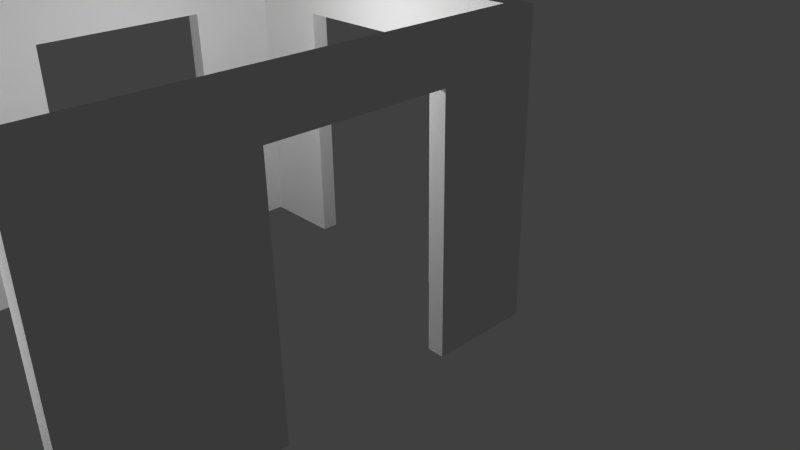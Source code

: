 # Source: raum5Waende.blend  (saved by Blender 2.74.0; exported with 4.5.12 LTS)
import bpy
from mathutils import Matrix  # noqa: F401  (used for matrix-valued properties, if any)

bpy.ops.wm.read_factory_settings(use_empty=True)
scene = bpy.context.scene
scene.name = 'Scene'

# ---- collections
col_collection_1 = bpy.data.collections.new('Collection 1'); scene.collection.children.link(col_collection_1)

# ---- materials (node trees are filled in below, after node groups)
mat_wall5 = bpy.data.materials.new('Wall5')
mat_wall5.alpha_threshold = 0.0
mat_wall5.use_transparent_shadow = False
mat_wall5.roughness = 0.5
mat_wall5.specular_intensity = 0.0
mat_wood = bpy.data.materials.new('Wood')
mat_wood.alpha_threshold = 0.0
mat_wood.use_transparent_shadow = False
mat_wood.roughness = 0.5

# ---- material node trees

# ---- world
world_world = bpy.data.worlds.new('World'); scene.world = world_world
world_world.color = (0.05088, 0.05088, 0.05088)
world_world.use_sun_shadow = False
world_world.sun_shadow_jitter_overblur = 0.0
world_world.cycles.sampling_method = 'MANUAL'
world_world.cycles.sample_map_resolution = 256

# ---- cameras
cam_camera = bpy.data.cameras.new('Camera')
cam_camera.clip_end = 100.0
cam_camera.lens = 35.0
cam_camera.sensor_width = 32.0
cam_camera.sensor_height = 18.0
cam_camera.ortho_scale = 7.314
cam_camera.dof.focus_distance = 0.0
cam_camera.dof.aperture_fstop = 128.0

# ---- lights
light_lamp_001 = bpy.data.lights.new('Lamp.001', 'POINT')
light_lamp_001.transmission_factor = 0.0
light_lamp_001.cutoff_distance = 30.0
light_lamp_001.energy = 100.0
light_lamp_001.shadow_buffer_clip_start = 1.001
light_lamp_001.shadow_soft_size = 0.1
light_lamp_001.shadow_maximum_resolution = 0.006
light_lamp_001.use_absolute_resolution = True
light_lamp_001.cycles.use_multiple_importance_sampling = False
light_lamp = bpy.data.lights.new('Lamp', 'POINT')
light_lamp.transmission_factor = 0.0
light_lamp.cutoff_distance = 30.0
light_lamp.energy = 100.0
light_lamp.shadow_buffer_clip_start = 1.001
light_lamp.shadow_soft_size = 0.1
light_lamp.shadow_maximum_resolution = 0.006
light_lamp.use_absolute_resolution = True
light_lamp.cycles.use_multiple_importance_sampling = False

# ---- meshes
me_plane_001 = bpy.data.meshes.new('Plane.001')
me_plane_001.from_pydata([(-2.0, -3.0, 0.0), (2.0, -3.0, 0.0), (-2.0, 1.0, 0.0), (2.0, 1.0, 0.0), (-2.0, 1.0, 2.5), (-2.0, -3.0, 2.5), (2.0, -3.0, 2.5), (2.0, 1.0, 2.5), (-1.0, -3.0, 0.0), (-1.0, 1.0, 0.0), (-1.0, -3.0, 2.5), (-1.0, 1.0, 2.5), (1.0, -3.0, 0.0), (1.0, -3.0, 2.5), (1.0, 1.0, 0.0), (1.0, 1.0, 2.5), (2.0, -3.1, 0.0), (1.0, -3.1, 0.0), (-1.0, -3.0, 2.088), (-1.0, 1.0, 2.088), (1.0, -3.0, 2.088), (1.0, 1.0, 2.088), (-2.0, 0.5, 0.0), (2.0, 0.5, 0.0), (-2.0, 0.5, 2.5), (2.0, 0.5, 2.5), (-2.0, 0.5004, 2.089), (2.0, 0.5, 2.088), (-2.0, -0.5, 0.0), (-2.0, -0.5, 2.5), (-2.0, -0.5, 2.088), (2.0, -0.5, 0.0), (2.0, -0.5, 2.5), (2.0, -0.5, 2.088), (-2.0, -2.5, 0.0), (-2.0, -2.5, 2.5), (-2.0, -2.5, 2.088), (2.0, -2.5, 0.0), (2.0, -2.5, 2.5), (2.0, -2.5, 2.088), (2.0, -1.5, 0.0), (2.0, -1.5, 2.5), (2.0, -1.5, 2.088), (-2.0, -1.5, 0.0), (-2.0, -1.5, 2.5), (-2.0, -1.5, 2.089), (2.2, 0.5, 0.0), (2.2, 1.0, 0.0), (2.2, 0.5, 2.5), (2.2, 1.0, 2.5), (2.2, 1.0, 2.088), (2.2, -3.0, 2.088), (2.2, -3.0, 0.0), (2.2, -3.0, 2.5), (2.2, 0.5, 2.088), (2.2, -0.5, 2.5), (2.2, -0.5, 2.088), (2.2, -1.5, 0.0), (2.2, -0.5, 0.0), (2.2, -1.5, 2.5), (2.2, -1.5, 2.088), (2.2, -2.5, 0.0), (2.2, -2.5, 2.5), (2.2, -2.5, 2.088), (-2.2, -2.5, 0.0), (-2.2, -3.0, 0.0), (-2.2, -2.5, 2.5), (-2.2, -3.0, 2.5), (-2.2, 1.0, 2.088), (-2.2, 1.0, 2.5), (-2.2, -3.0, 2.088), (-2.2, 1.0, 0.0), (-2.2, -2.5, 2.088), (-2.2, 0.5, 0.0), (-2.2, 0.5, 2.5), (-2.2, 0.5004, 2.089), (-2.2, -0.5, 2.5), (-2.2, -0.5, 2.088), (-2.2, -0.5, 0.0), (-2.2, -1.5, 2.5), (-2.2, -1.5, 2.089), (-2.2, -1.5, 0.0), (-1.0, 1.1, 0.0), (-2.0, 1.1, 0.0), (-1.0, 1.1, 2.5), (-2.0, 1.1, 2.5), (2.0, 1.1, 2.088), (2.0, 1.1, 0.0), (-2.0, 1.1, 2.088), (1.0, 1.1, 2.5), (-1.0, 1.1, 2.088), (1.0, 1.1, 0.0), (2.0, 1.1, 2.5), (1.0, 1.1, 2.088), (2.2, 1.1, 2.5), (-2.2, 1.1, 2.5), (2.2, 1.1, 0.0), (2.2, 1.1, 2.088), (-2.2, 1.1, 2.088), (-2.2, 1.1, 0.0), (1.0, -3.1, 2.5), (2.0, -3.1, 2.5), (2.0, -3.1, 2.088), (-2.0, -3.1, 2.088), (-2.0, -3.1, 0.0), (-1.0, -3.1, 0.0), (-2.0, -3.1, 2.5), (-1.0, -3.1, 2.5), (-1.0, -3.1, 2.088), (1.0, -3.1, 2.088), (-2.2, -3.1, 2.5), (2.2, -3.1, 2.5), (2.2, -3.1, 2.088), (2.2, -3.1, 0.0), (-2.2, -3.1, 2.088), (-2.2, -3.1, 0.0)], [], [(37, 61, 52, 1), (20, 109, 108, 18), (11, 84, 85, 4), (53, 111, 112, 51), (5, 106, 107, 10), (4, 85, 95, 69), (18, 108, 105, 8), (71, 99, 83, 2), (12, 17, 109, 20), (69, 95, 98, 68), (0, 65, 64, 34), (10, 107, 100, 13), (68, 98, 99, 71), (36, 72, 80, 45), (31, 58, 57, 40), (29, 76, 79, 44), (32, 55, 48, 25), (27, 54, 56, 33), (49, 94, 92, 7), (30, 77, 75, 26), (42, 60, 63, 39), (52, 113, 16, 1), (35, 66, 67, 5), (4, 69, 74, 24), (34, 64, 72, 36), (3, 47, 46, 23), (54, 50, 49, 48), (46, 47, 50, 54), (56, 54, 48, 55), (60, 56, 55, 59), (57, 58, 56, 60), (52, 61, 63, 51), (51, 63, 62, 53), (63, 60, 59, 62), (6, 101, 111, 53), (23, 46, 54, 27), (33, 56, 58, 31), (38, 62, 59, 41), (19, 90, 93, 21), (40, 57, 60, 42), (25, 48, 49, 7), (41, 59, 55, 32), (39, 63, 61, 37), (6, 53, 62, 38), (72, 70, 67, 66), (71, 73, 75, 68), (64, 65, 70, 72), (68, 75, 74, 69), (75, 77, 76, 74), (80, 72, 66, 79), (77, 80, 79, 76), (78, 81, 80, 77), (26, 75, 73, 22), (7, 92, 89, 15), (28, 78, 77, 30), (45, 80, 81, 43), (22, 73, 71, 2), (67, 110, 106, 5), (24, 74, 76, 29), (47, 96, 97, 50), (44, 79, 66, 35), (43, 81, 78, 28), (93, 89, 92, 86), (88, 85, 84, 90), (90, 84, 89, 93), (83, 88, 90, 82), (91, 93, 86, 87), (92, 94, 97, 86), (86, 97, 96, 87), (88, 98, 95, 85), (83, 99, 98, 88), (14, 91, 87, 3), (21, 93, 91, 14), (3, 87, 96, 47), (9, 82, 90, 19), (2, 83, 82, 9), (15, 89, 84, 11), (50, 97, 94, 49), (103, 114, 115, 104), (108, 107, 106, 103), (109, 100, 107, 108), (102, 101, 100, 109), (16, 102, 109, 17), (105, 108, 103, 104), (102, 112, 111, 101), (16, 113, 112, 102), (106, 110, 114, 103), (51, 112, 113, 52), (0, 104, 115, 65), (13, 100, 101, 6), (70, 114, 110, 67), (65, 115, 114, 70), (1, 16, 17, 12), (8, 105, 104, 0), (13, 20, 18, 10), (8, 0, 5, 10, 18), (0, 34, 36, 35, 5), (35, 36, 45, 44), (28, 30, 29, 44, 45, 43), (29, 30, 26, 24), (22, 2, 4, 24, 26), (2, 9, 19, 11, 4), (11, 19, 21, 15), (14, 3, 7, 15, 21), (3, 23, 27, 25, 7), (25, 27, 33, 32), (31, 40, 42, 41, 32, 33), (41, 42, 39, 38), (37, 1, 6, 38, 39), (1, 12, 20, 13, 6)])
me_plane_001.polygons.foreach_set('material_index', [0, 0, 0, 0, 0, 0, 1, 0, 1, 0, 0, 0, 0, 0, 0, 0, 0, 0, 0, 0, 0, 0, 0, 0, 1, 0, 0, 0, 0, 0, 0, 0, 0, 0, 0, 1, 1, 0, 0, 1, 0, 0, 1, 0, 0, 0, 0, 0, 0, 0, 0, 0, 1, 0, 1, 1, 0, 0, 0, 0, 0, 0, 0, 0, 0, 0, 0, 0, 0, 0, 0, 0, 1, 0, 1, 0, 0, 0, 0, 0, 0, 0, 0, 0, 0, 0, 0, 0, 0, 0, 0, 0, 0, 0, 0, 0, 0, 0, 0, 0, 0, 0, 0, 0, 0, 0, 0, 0, 0, 0])
_uv = me_plane_001.uv_layers.new(name='UVMap')
_uv.uv.foreach_set('vector', [0.8854, 0.6173, 0.8854, 0.597, 0.8346, 0.597, 0.8346, 0.6173, 0.7906, 0.5378, 0.7906, 0.5276, 0.5874, 0.5276, 0.5874, 0.5378, 0.3215, 0.01605, 0.3316, 0.01605, 0.3316, -0.08556, 0.3215, -0.08556, -0.08495, 0.3412, -0.09511, 0.3412, -0.09511, 0.383, -0.08495, 0.383, -0.08495, -0.08556, -0.09511, -0.08556, -0.09511, 0.01605, -0.08495, 0.01605, 0.3215, -0.08556, 0.3316, -0.08556, 0.3316, -0.1059, 0.3215, -0.1059, 0.78, 0.8954, 0.2472, 0.8836, 0.1969, 0.02267, 0.7297, 0.03447, 0.5874, 0.4547, 0.5874, 0.4649, 0.6077, 0.4649, 0.6077, 0.4547, 0.8827, 0.06934, 0.2641, 0.06934, 0.2641, 0.9113, 0.8827, 0.9113, 0.7491, 0.851, 0.7593, 0.851, 0.7593, 0.8091, 0.7491, 0.8091, 0.8103, 0.6251, 0.8135, 0.6051, 0.7634, 0.597, 0.7601, 0.617, -0.08495, 0.01605, -0.09511, 0.01605, -0.09511, 0.2193, -0.08495, 0.2193, 0.7491, 0.8091, 0.7593, 0.8091, 0.7593, 0.597, 0.7491, 0.597, 0.5874, 0.5709, 0.5874, 0.5912, 0.6891, 0.5912, 0.6891, 0.5709, 0.8118, 0.4454, 0.8118, 0.4251, 0.7102, 0.4251, 0.7102, 0.4454, 0.1691, -0.08556, 0.1691, -0.1059, 0.06746, -0.1059, 0.06746, -0.08556, 0.1691, 0.3209, 0.1691, 0.3412, 0.2707, 0.3412, 0.2707, 0.3209, 0.7915, 0.57, 0.7915, 0.5497, 0.6899, 0.5497, 0.6899, 0.57, 0.3215, 0.3412, 0.3316, 0.3412, 0.3316, 0.3209, 0.3215, 0.3209, 0.5874, 0.5497, 0.5874, 0.57, 0.6891, 0.57, 0.6891, 0.5497, 0.8118, 0.4242, 0.8118, 0.4039, 0.7102, 0.4039, 0.7102, 0.4242, 0.8346, 0.597, 0.8244, 0.597, 0.8244, 0.6173, 0.8346, 0.6173, -0.03415, -0.08556, -0.03415, -0.1059, -0.08495, -0.1059, -0.08495, -0.08556, 0.3215, -0.08556, 0.3215, -0.1059, 0.2707, -0.1059, 0.2707, -0.08556, 0.8932, 0.004493, 0.06621, 0.008213, 0.08702, 0.9322, 0.9141, 0.9285, 0.689, 0.5166, 0.7093, 0.5166, 0.7093, 0.4658, 0.689, 0.4658, 0.2707, 0.383, 0.3215, 0.383, 0.3215, 0.3412, 0.2707, 0.3412, 0.2707, 0.5952, 0.3215, 0.5952, 0.3215, 0.383, 0.2707, 0.383, 0.1691, 0.383, 0.2707, 0.383, 0.2707, 0.3412, 0.1691, 0.3412, 0.06746, 0.383, 0.1691, 0.383, 0.1691, 0.3412, 0.06746, 0.3412, 0.8821, -0.1059, 0.7805, -0.1059, 0.7805, 0.1063, 0.8821, 0.1063, -0.08495, 0.5952, -0.03415, 0.5952, -0.03415, 0.383, -0.08495, 0.383, -0.08495, 0.383, -0.03415, 0.383, -0.03415, 0.3412, -0.08495, 0.3412, -0.03415, 0.383, 0.06746, 0.383, 0.06746, 0.3412, -0.03415, 0.3412, -0.08495, 0.3209, -0.09511, 0.3209, -0.09511, 0.3412, -0.08495, 0.3412, 0.8912, 0.006376, 0.1603, 0.004408, 0.119, 0.882, 0.8499, 0.8839, 0.1138, 0.9094, 0.8619, 0.9047, 0.8488, 0.003494, 0.1006, 0.008181, -0.03415, 0.3209, -0.03415, 0.3412, 0.06746, 0.3412, 0.06746, 0.3209, 0.5874, 0.5386, 0.5874, 0.5488, 0.7906, 0.5488, 0.7906, 0.5386, 0.8878, 0.002393, 0.124, 0.00633, 0.09917, 0.9174, 0.863, 0.9134, 0.2707, 0.3209, 0.2707, 0.3412, 0.3215, 0.3412, 0.3215, 0.3209, 0.06746, 0.3209, 0.06746, 0.3412, 0.1691, 0.3412, 0.1691, 0.3209, 0.8475, 0.01384, 0.3862, 0.01384, 0.3779, 0.9542, 0.8124, 0.9532, -0.08495, 0.3209, -0.08495, 0.3412, -0.03415, 0.3412, -0.03415, 0.3209, 0.3935, 0.8091, 0.3427, 0.8091, 0.3427, 0.851, 0.3935, 0.851, 0.7491, 0.597, 0.6983, 0.597, 0.6983, 0.8093, 0.7491, 0.8091, 0.3935, 0.597, 0.3427, 0.597, 0.3427, 0.8091, 0.3935, 0.8091, 0.7491, 0.8091, 0.6983, 0.8093, 0.6983, 0.851, 0.7491, 0.851, 0.6983, 0.8093, 0.5967, 0.8091, 0.5967, 0.851, 0.6983, 0.851, 0.4951, 0.8093, 0.3935, 0.8091, 0.3935, 0.851, 0.4951, 0.851, 0.5967, 0.8091, 0.4951, 0.8093, 0.4951, 0.851, 0.5967, 0.851, 0.5967, 0.597, 0.4951, 0.597, 0.4951, 0.8093, 0.5967, 0.8091, 0.1559, 0.8998, 0.8289, 0.8998, 0.8372, 0.00633, 0.1642, 0.006335, 0.3215, 0.3209, 0.3316, 0.3209, 0.3316, 0.2193, 0.3215, 0.2193, 0.9257, -0.0006414, 0.1119, -0.004548, 0.08126, 0.9138, 0.895, 0.9177, 0.1014, 0.9343, 0.9066, 0.9372, 0.8901, 0.006376, 0.0849, 0.003428, 0.6077, 0.4039, 0.5874, 0.4039, 0.5874, 0.4547, 0.6077, 0.4547, -0.08495, -0.1059, -0.09511, -0.1059, -0.09511, -0.08556, -0.08495, -0.08556, 0.2707, -0.08556, 0.2707, -0.1059, 0.1691, -0.1059, 0.1691, -0.08556, 0.3215, 0.5952, 0.3316, 0.5952, 0.3316, 0.383, 0.3215, 0.383, 0.06746, -0.08556, 0.06746, -0.1059, -0.03415, -0.1059, -0.03415, -0.08556, 0.6899, 0.5709, 0.6899, 0.5912, 0.7915, 0.5912, 0.7915, 0.5709, 0.6577, 0.1063, 0.6577, 0.1481, 0.7593, 0.1481, 0.7593, 0.1063, 0.3528, 0.1063, 0.3528, 0.1481, 0.4544, 0.1481, 0.4544, 0.1063, 0.4544, 0.1063, 0.4544, 0.1481, 0.6577, 0.1481, 0.6577, 0.1063, 0.3528, -0.1059, 0.3528, 0.1063, 0.4544, 0.1063, 0.4544, -0.1059, 0.6577, -0.1059, 0.6577, 0.1063, 0.7593, 0.1063, 0.7593, -0.1059, 0.7593, 0.1481, 0.7796, 0.1481, 0.7796, 0.1063, 0.7593, 0.1063, 0.7593, 0.1063, 0.7796, 0.1063, 0.7796, -0.1059, 0.7593, -0.1059, 0.3528, 0.1063, 0.3325, 0.1063, 0.3325, 0.1481, 0.3528, 0.1481, 0.3528, -0.1059, 0.3325, -0.1059, 0.3325, 0.1063, 0.3528, 0.1063, 0.5874, 0.5166, 0.5874, 0.5267, 0.689, 0.5267, 0.689, 0.5166, 0.09326, 0.9323, 0.88, 0.9313, 0.8635, -0.00139, 0.07673, -0.0004057, 0.689, 0.5166, 0.689, 0.5267, 0.7093, 0.5267, 0.7093, 0.5166, 0.1513, 0.9155, 0.8434, 0.9108, 0.8369, 0.009614, 0.1448, 0.0143, 0.6077, 0.4547, 0.6077, 0.4649, 0.7093, 0.4649, 0.7093, 0.4547, 0.3215, 0.2193, 0.3316, 0.2193, 0.3316, 0.01605, 0.3215, 0.01605, 0.3215, 0.383, 0.3316, 0.383, 0.3316, 0.3412, 0.3215, 0.3412, 0.5447, 0.1693, 0.5447, 0.149, 0.3325, 0.149, 0.3325, 0.1693, 0.5447, 0.2709, 0.5865, 0.2709, 0.5865, 0.1693, 0.5447, 0.1693, 0.5447, 0.4742, 0.5865, 0.4742, 0.5865, 0.2709, 0.5447, 0.2709, 0.5447, 0.5758, 0.5865, 0.5758, 0.5865, 0.4742, 0.5447, 0.4742, 0.3325, 0.5758, 0.5447, 0.5758, 0.5447, 0.4742, 0.3325, 0.4742, 0.3325, 0.2709, 0.5447, 0.2709, 0.5447, 0.1693, 0.3325, 0.1693, 0.5447, 0.5758, 0.5447, 0.5961, 0.5865, 0.5961, 0.5865, 0.5758, 0.3325, 0.5758, 0.3325, 0.5961, 0.5447, 0.5961, 0.5447, 0.5758, 0.5865, 0.1693, 0.5865, 0.149, 0.5447, 0.149, 0.5447, 0.1693, -0.08495, 0.383, -0.09511, 0.383, -0.09511, 0.5952, -0.08495, 0.5952, 0.8103, 0.6251, 0.8203, 0.6268, 0.8236, 0.6067, 0.8135, 0.6051, -0.08495, 0.2193, -0.09511, 0.2193, -0.09511, 0.3209, -0.08495, 0.3209, 0.3427, 0.8091, 0.3325, 0.8091, 0.3325, 0.851, 0.3427, 0.851, 0.3427, 0.597, 0.3325, 0.597, 0.3325, 0.8091, 0.3427, 0.8091, 0.8346, 0.6173, 0.8244, 0.6173, 0.8244, 0.7189, 0.8346, 0.7189, 0.7941, 0.7254, 0.8041, 0.7271, 0.8203, 0.6268, 0.8103, 0.6251, 0.4377, 0.7535, 0.4377, 0.6936, 0.1469, 0.6936, 0.1469, 0.7535, 0.1469, 0.3899, 0.001428, 0.3899, 0.001428, 0.7535, 0.1469, 0.7535, 0.1469, 0.6936, 0.5974, 0.3349, 0.5225, 0.3349, 0.5225, 0.6477, 0.5225, 0.7094, 0.5974, 0.7094, 0.5225, 0.7094, 0.5225, 0.6477, 0.3727, 0.6479, 0.3727, 0.7094, 0.2229, 0.3349, 0.2229, 0.6477, 0.2229, 0.7094, 0.3727, 0.7094, 0.3727, 0.6479, 0.3727, 0.3349, 0.2229, 0.7094, 0.2229, 0.6477, 0.0731, 0.6479, 0.07315, 0.7094, 0.07315, 0.3349, -0.001741, 0.3349, -0.001741, 0.7094, 0.07315, 0.7094, 0.0731, 0.6479, 0.8549, 0.2545, 0.6692, 0.2545, 0.6692, 0.6423, 0.6692, 0.7188, 0.8549, 0.7188, 0.6692, 0.7188, 0.6692, 0.6423, 0.2978, 0.6423, 0.2978, 0.7188, 0.2978, 0.2545, 0.1121, 0.2545, 0.1121, 0.7188, 0.2978, 0.7188, 0.2978, 0.6423, 0.8837, 0.2651, 0.7803, 0.2651, 0.7803, 0.697, 0.7803, 0.7822, 0.8837, 0.7822, 0.7803, 0.7822, 0.7803, 0.697, 0.5734, 0.697, 0.5734, 0.7822, 0.5734, 0.2651, 0.3666, 0.2651, 0.3666, 0.697, 0.3666, 0.7822, 0.5734, 0.7822, 0.5734, 0.697, 0.3666, 0.7822, 0.3666, 0.697, 0.1597, 0.697, 0.1597, 0.7822, 0.1597, 0.2651, 0.05633, 0.2651, 0.05633, 0.7822, 0.1597, 0.7822, 0.1597, 0.697, 0.5831, 0.3899, 0.4377, 0.3899, 0.4377, 0.6936, 0.4377, 0.7535, 0.5831, 0.7535])
me_plane_001.materials.append(mat_wall5)
me_plane_001.materials.append(mat_wood)
me_plane_001.use_remesh_preserve_volume = False
me_plane_001.use_remesh_preserve_attributes = False
me_plane_001.use_mirror_vertex_groups = False
me_plane_001.update()

# ---- objects
ob_lamp_001 = bpy.data.objects.new('Lamp.001', light_lamp_001)
ob_lamp = bpy.data.objects.new('Lamp', light_lamp)
ob_camera = bpy.data.objects.new('Camera', cam_camera)
ob_plane_001 = bpy.data.objects.new('Plane.001', me_plane_001)

# ---- transforms, parenting, visibility, modifiers, constraints
ob_lamp_001.location = (0.4193, -6.213, 2.481)
ob_lamp_001.rotation_euler = (0.6503, 0.05522, 1.866)
ob_lamp_001.lock_rotations_4d = False
ob_lamp_001.empty_display_type = 'ARROWS'
ob_lamp_001.color = (0.0, 0.0, 0.0, 0.0)
ob_lamp_001.lineart.crease_threshold = 0.0
ob_lamp.location = (0.5123, -1.825, 3.243)
ob_lamp.rotation_euler = (0.6503, 0.05522, 1.866)
ob_lamp.lock_rotations_4d = False
ob_lamp.empty_display_type = 'ARROWS'
ob_lamp.color = (0.0, 0.0, 0.0, 0.0)
ob_lamp.lineart.crease_threshold = 0.0
ob_camera.location = (7.481, -6.508, 5.344)
ob_camera.rotation_euler = (1.109, 0.01082, 0.8149)
ob_camera.lock_rotations_4d = False
ob_camera.empty_display_type = 'ARROWS'
ob_camera.color = (0.0, 0.0, 0.0, 0.0)
ob_camera.display_type = 'WIRE'
ob_camera.lineart.crease_threshold = 0.0
ob_plane_001.location = (0.0, -2.0, 0.0)
ob_plane_001.scale = (1.0, 2.0, 1.4)
ob_plane_001.lineart.crease_threshold = 0.0

# ---- collection membership
col_collection_1.objects.link(ob_lamp_001)
col_collection_1.objects.link(ob_lamp)
col_collection_1.objects.link(ob_camera)
col_collection_1.objects.link(ob_plane_001)

# ---- scene / render settings (as saved in the file)
scene.camera = ob_camera
scene.frame_start = 1; scene.frame_end = 250; scene.frame_set(1)
scene.render.engine = 'BLENDER_EEVEE_NEXT'
scene.render.resolution_percentage = 50
scene.render.dither_intensity = 0.0
scene.cycles.use_denoising = False
scene.cycles.samples = 10
scene.cycles.sampling_pattern = 'TABULATED_SOBOL'
scene.cycles.light_sampling_threshold = 0.0
scene.cycles.use_adaptive_sampling = False
scene.cycles.use_light_tree = False
scene.cycles.blur_glossy = 0.0
scene.cycles.volume_bounces = 1
scene.cycles.pixel_filter_type = 'GAUSSIAN'
scene.cycles.sample_clamp_indirect = 0.0
scene.view_settings.view_transform = 'Standard'
bpy.context.view_layer.update()
